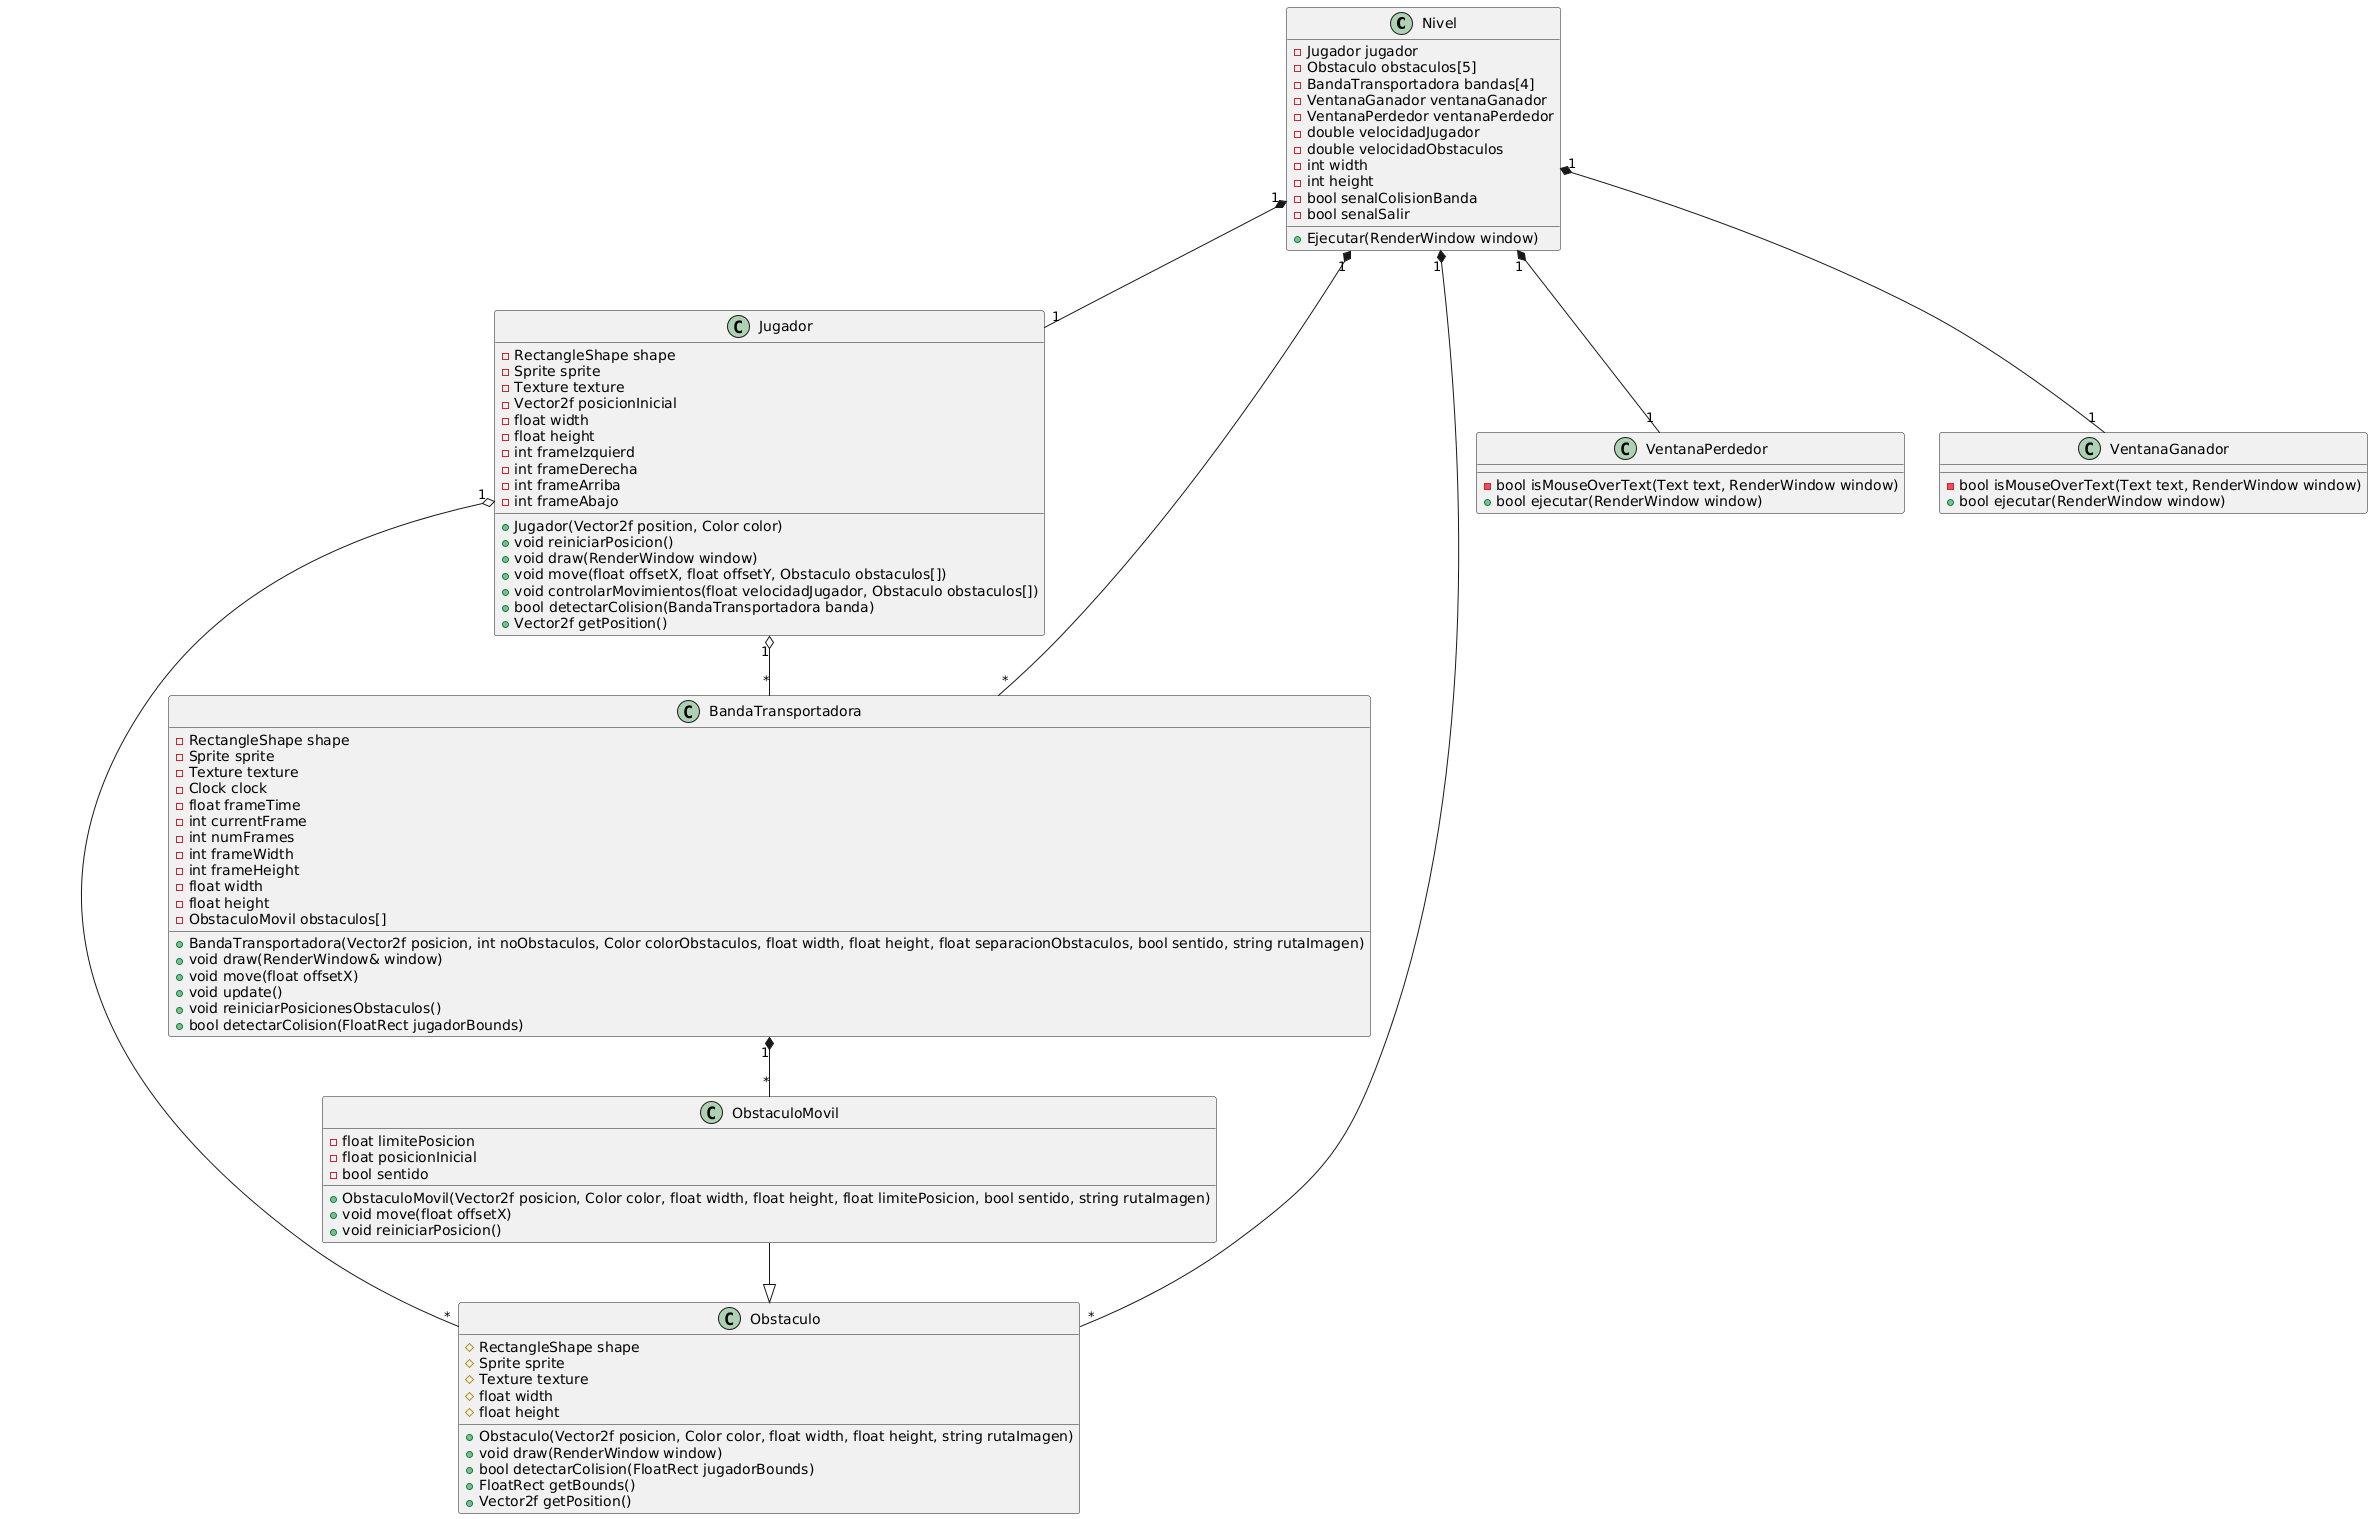

The diagram above was rendered by PlantUML. Its source (embedded in the PNG):
@startuml
class Nivel{
    - Jugador jugador
    - Obstaculo obstaculos[5]
    - BandaTransportadora bandas[4]
    - VentanaGanador ventanaGanador
    - VentanaPerdedor ventanaPerdedor
    - double velocidadJugador
    - double velocidadObstaculos
    - int width
    - int height
    - bool senalColisionBanda
    - bool senalSalir
    + Ejecutar(RenderWindow window)
}
class Jugador{
    - RectangleShape shape
    - Sprite sprite
    - Texture texture
    - Vector2f posicionInicial
    - float width
    - float height
    - int frameIzquierd
    - int frameDerecha
    - int frameArriba
    - int frameAbajo
    + Jugador(Vector2f position, Color color)
    + void reiniciarPosicion()
    + void draw(RenderWindow window)
    + void move(float offsetX, float offsetY, Obstaculo obstaculos[])
    + void controlarMovimientos(float velocidadJugador, Obstaculo obstaculos[])
    + bool detectarColision(BandaTransportadora banda)
    + Vector2f getPosition()
}
class Obstaculo{
    # RectangleShape shape
    # Sprite sprite
    # Texture texture
    # float width
    # float height
    + Obstaculo(Vector2f posicion, Color color, float width, float height, string rutaImagen)
    + void draw(RenderWindow window)
    + bool detectarColision(FloatRect jugadorBounds)
    + FloatRect getBounds()
    + Vector2f getPosition()
}
class ObstaculoMovil{
    - float limitePosicion
    - float posicionInicial
    - bool sentido
    + ObstaculoMovil(Vector2f posicion, Color color, float width, float height, float limitePosicion, bool sentido, string rutaImagen)
    + void move(float offsetX)
    + void reiniciarPosicion()
}
class BandaTransportadora{
    - RectangleShape shape
    - Sprite sprite
    - Texture texture
    - Clock clock
    - float frameTime
    - int currentFrame
    - int numFrames
    - int frameWidth
    - int frameHeight
    - float width
    - float height
    - ObstaculoMovil obstaculos[]
    + BandaTransportadora(Vector2f posicion, int noObstaculos, Color colorObstaculos, float width, float height, float separacionObstaculos, bool sentido, string rutaImagen)
    + void draw(RenderWindow& window)
    + void move(float offsetX)
    + void update()
    + void reiniciarPosicionesObstaculos()
    + bool detectarColision(FloatRect jugadorBounds)
}
class VentanaPerdedor{
    - bool isMouseOverText(Text text, RenderWindow window)
    + bool ejecutar(RenderWindow window)
}
class VentanaGanador{
    - bool isMouseOverText(Text text, RenderWindow window)
    + bool ejecutar(RenderWindow window)
}

Nivel "1" *-- "1" Jugador
Nivel "1" *-- "*" Obstaculo
Nivel "1" *-- "*" BandaTransportadora
Nivel "1" *-- "1" VentanaPerdedor
Nivel "1" *-- "1" VentanaGanador

Jugador "1" o-- "*" Obstaculo
Jugador "1" o-- "*" BandaTransportadora

ObstaculoMovil --|> Obstaculo

BandaTransportadora "1" *-- "*" ObstaculoMovil
@enduml